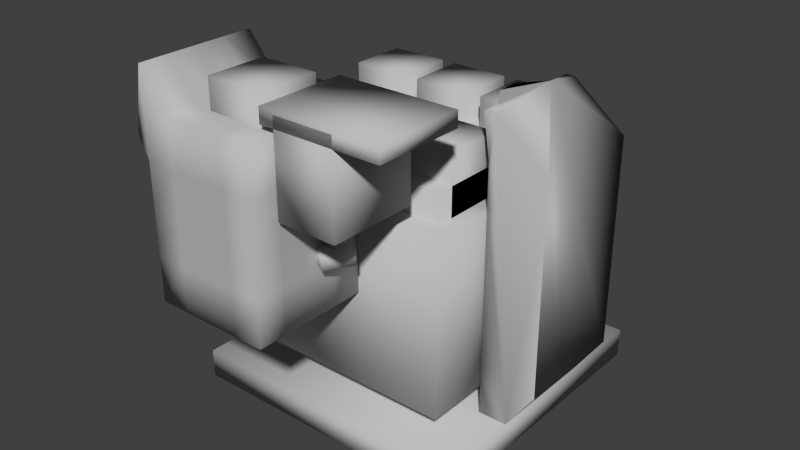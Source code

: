 # Source: trackTurretlv2.blend  (saved by Blender 2.70.0; exported with 4.5.12 LTS)
import bpy
from mathutils import Matrix  # noqa: F401  (used for matrix-valued properties, if any)

bpy.ops.wm.read_factory_settings(use_empty=True)
scene = bpy.context.scene
scene.name = 'Scene'

# ---- collections
col_collection_1 = bpy.data.collections.new('Collection 1'); scene.collection.children.link(col_collection_1)

# ---- materials (node trees are filled in below, after node groups)
mat_lambert1 = bpy.data.materials.new('lambert1')
mat_lambert1.alpha_threshold = 0.0
mat_lambert1.use_transparent_shadow = False
mat_lambert1.diffuse_color = (0.5, 0.5, 0.5, 1.0)
mat_lambert1.roughness = 0.5
mat_lambert1.line_color = (0.0, 0.0, 0.0, 1.0)

# ---- material node trees

# ---- world
world_world = bpy.data.worlds.new('World'); scene.world = world_world
world_world.color = (0.05088, 0.05088, 0.05088)
world_world.use_sun_shadow = False
world_world.sun_shadow_jitter_overblur = 0.0
world_world.cycles.sampling_method = 'MANUAL'
world_world.cycles.sample_map_resolution = 256

# ---- meshes
me_untitled = bpy.data.meshes.new('Untitled')
me_untitled.from_pydata([(-5.0, 0.0, 5.0), (5.0, 0.0, 5.0), (-5.0, 1.0, 5.0), (5.0, 1.0, 5.0), (-5.0, 1.0, -5.0), (5.0, 1.0, -5.0), (-5.0, 0.0, -5.0), (5.0, 0.0, -5.0), (4.0, 1.0, 2.0), (5.0, 1.0, 2.0), (4.0, 2.429, 2.0), (5.97, 2.429, 2.0), (4.0, 3.857, 2.0), (5.97, 3.857, 2.0), (4.0, 5.286, 2.0), (5.97, 5.286, 2.0), (4.0, 6.714, 2.0), (5.97, 6.714, 2.0), (4.0, 8.143, 2.0), (5.97, 8.143, 2.0), (4.0, 9.571, 2.0), (5.97, 9.571, 2.0), (3.773, 11.0, 2.0), (4.182, 11.0, 2.0), (3.773, 11.0, 1.2), (3.182, 11.0, 0.4), (3.182, 11.0, -0.4), (3.862, 11.0, -1.2), (3.862, 11.0, -2.0), (4.182, 11.0, -2.0), (4.0, 9.571, -2.0), (5.97, 9.571, -2.0), (4.0, 8.143, -2.0), (5.97, 8.143, -2.0), (4.0, 6.714, -2.0), (5.97, 6.714, -2.0), (4.0, 5.286, -2.0), (5.97, 5.286, -2.0), (4.0, 3.857, -2.0), (5.97, 3.857, -2.0), (4.0, 2.429, -2.0), (5.97, 2.429, -2.0), (4.0, 1.0, -2.0), (5.0, 1.0, -2.0), (4.0, 1.0, -1.2), (5.0, 1.0, -1.2), (4.0, 1.0, -0.4), (5.0, 1.0, -0.4), (4.0, 1.0, 0.4), (5.0, 1.0, 0.4), (4.0, 1.0, 1.2), (5.0, 1.0, 1.2), (-4.0, 2.506, 0.25), (4.0, 2.506, 0.25), (-4.0, 3.767, 0.25), (4.0, 6.506, 0.25), (-4.0, 3.767, -0.25), (4.0, 6.506, -0.25), (-4.0, 2.506, -0.25), (4.0, 2.506, -0.25), (-5.0, 1.0, 1.5), (-4.0, 1.0, 1.5), (-5.0, 5.349, 0.185), (-4.0, 6.0, 0.185), (-5.0, 5.349, -0.4466), (-4.0, 6.0, -0.4466), (-5.0, 1.0, -1.5), (-4.0, 1.0, -1.5), (-1.0, 6.0, 3.0), (1.0, 6.0, 3.0), (-1.0, 10.0, 3.0), (1.0, 10.0, 3.0), (-1.0, 10.0, 1.0), (1.0, 10.0, 1.0), (-1.0, 6.0, 1.0), (1.0, 6.0, 1.0), (1.5, 6.0, 3.0), (3.5, 6.0, 3.0), (1.5, 10.0, 3.0), (3.5, 10.0, 3.0), (1.5, 10.0, 1.0), (3.5, 10.0, 1.0), (1.5, 6.0, 1.0), (3.5, 6.0, 1.0), (-3.5, 6.0, -1.0), (-1.5, 6.0, -1.0), (-3.5, 10.0, -1.0), (-1.5, 10.0, -1.0), (-3.5, 10.0, -3.0), (-1.5, 10.0, -3.0), (-3.5, 6.0, -3.0), (-1.5, 6.0, -3.0), (1.5, 6.0, -1.0), (3.5, 6.0, -1.0), (1.5, 10.0, -1.0), (3.5, 10.0, -1.0), (1.5, 10.0, -3.0), (3.5, 10.0, -3.0), (1.5, 6.0, -3.0), (3.5, 6.0, -3.0), (-1.0, 6.0, -1.0), (1.0, 6.0, -1.0), (-1.0, 10.0, -1.0), (1.0, 10.0, -1.0), (-1.0, 10.0, -3.0), (1.0, 10.0, -3.0), (-1.0, 6.0, -3.0), (1.0, 6.0, -3.0), (-3.5, 6.0, 3.0), (-1.5, 6.0, 3.0), (-3.5, 10.0, 3.0), (-1.5, 10.0, 3.0), (-3.5, 10.0, 1.0), (-1.5, 10.0, 1.0), (-3.5, 6.0, 1.0), (-1.5, 6.0, 1.0), (-4.0, 2.0, 4.25), (4.0, 2.0, 4.25), (-4.0, 8.0, 4.25), (4.0, 8.0, 4.25), (-4.0, 8.0, 0.25), (4.0, 8.0, 0.25), (-4.0, 2.0, 0.25), (4.0, 2.0, 0.25), (-4.0, 2.0, -0.25), (4.0, 2.0, -0.25), (-4.0, 8.0, -0.25), (4.0, 8.0, -0.25), (-4.0, 8.0, -4.25), (4.0, 8.0, -4.25), (-4.0, 2.0, -4.25), (4.0, 2.0, -4.25), (-3.5, 6.0, -0.5), (3.5, 6.0, -0.5), (-3.5, 9.0, -0.5), (3.5, 9.0, -0.5), (-3.5, 9.0, -3.5), (3.5, 9.0, -3.5), (-3.5, 6.0, -3.5), (3.5, 6.0, -3.5), (-3.5, 6.0, 3.5), (3.5, 6.0, 3.5), (-3.5, 9.0, 3.5), (3.5, 9.0, 3.5), (-3.5, 9.0, 0.5), (3.5, 9.0, 0.5), (-3.5, 6.0, 0.5), (3.5, 6.0, 0.5), (1.482, 6.95, 6.184), (1.982, 6.95, 5.318), (1.482, 7.45, 6.184), (1.982, 7.45, 5.318), (-1.982, 7.45, 4.184), (-1.482, 7.45, 3.318), (-1.982, 6.95, 4.184), (-1.482, 6.95, 3.318), (1.049, 7.009, 5.219), (1.549, 7.009, 5.219), (1.049, 7.009, 5.719), (1.549, 7.009, 5.719), (1.049, 11.01, 5.719), (1.549, 11.01, 5.719), (1.049, 11.01, 5.219), (1.549, 11.01, 5.219), (1.25, 8.9, 7.5), (3.25, 8.9, 7.5), (1.25, 11.9, 7.5), (3.25, 11.9, 7.5), (1.25, 11.9, 4.5), (3.25, 11.9, 4.5), (1.25, 8.9, 4.5), (3.25, 8.9, 4.5), (0.7593, 11.52, 7.5), (4.759, 11.52, 7.5), (0.7593, 12.02, 7.5), (4.759, 12.02, 7.5), (0.7593, 12.02, 4.5), (4.759, 12.02, 4.5), (0.7593, 11.52, 4.5), (4.759, 11.52, 4.5), (-1.419, 10.25, 7.22), (0.5808, 10.25, 7.22), (-1.419, 12.25, 7.22), (0.5808, 12.25, 7.22), (-1.419, 12.25, 5.22), (0.5808, 12.25, 5.22), (-1.419, 10.25, 5.22), (0.5808, 10.25, 5.22), (-2.916, 5.264, 8.271), (-1.916, 5.264, 8.271), (-0.9159, 5.264, 8.271), (0.08406, 5.264, 8.271), (1.084, 5.264, 8.271), (-2.916, 6.764, 8.271), (-1.916, 6.764, 8.271), (-0.9159, 6.764, 8.271), (0.08406, 6.764, 8.271), (1.084, 6.764, 8.271), (-2.916, 8.264, 8.271), (-1.916, 8.264, 8.271), (-0.9159, 8.264, 8.271), (0.08406, 8.264, 8.271), (1.084, 8.264, 8.271), (-2.916, 9.764, 8.271), (-1.916, 9.764, 8.271), (-0.9159, 9.764, 8.271), (0.08406, 9.764, 8.271), (1.084, 9.764, 8.271), (-2.916, 12.54, 8.271), (-1.916, 11.26, 8.271), (-0.9159, 11.26, 8.271), (0.08406, 11.26, 8.271), (1.084, 11.26, 8.271), (-2.916, 12.54, 7.271), (-1.916, 11.26, 7.271), (-0.9159, 11.26, 7.271), (0.08406, 11.26, 7.271), (1.084, 11.26, 7.271), (-2.916, 12.54, 6.271), (-1.916, 11.26, 6.271), (-0.9159, 11.26, 6.271), (0.08406, 11.26, 6.271), (1.084, 11.26, 6.271), (-2.916, 12.54, 5.271), (-1.916, 11.26, 5.271), (-0.9159, 11.26, 5.271), (0.08406, 11.26, 5.271), (1.084, 11.26, 5.271), (-2.916, 12.54, 4.271), (-1.916, 11.26, 4.271), (-0.9159, 11.26, 4.271), (0.08406, 11.26, 4.271), (1.084, 11.26, 4.271), (-2.916, 9.764, 4.271), (-1.916, 9.764, 4.271), (-0.9159, 9.764, 4.271), (0.08406, 9.764, 4.271), (1.084, 9.764, 4.271), (-2.916, 8.264, 4.271), (-1.916, 8.264, 4.271), (-0.9159, 8.264, 4.271), (0.08406, 8.264, 4.271), (1.084, 8.264, 4.271), (-2.916, 6.764, 4.271), (-1.916, 6.764, 4.271), (-0.9159, 6.764, 4.271), (0.08406, 6.764, 4.271), (1.084, 6.764, 4.271), (-2.916, 5.264, 4.271), (-1.916, 5.264, 4.271), (-0.9159, 5.264, 4.271), (0.08406, 5.264, 4.271), (1.084, 5.264, 4.271), (-2.916, 5.264, 5.271), (-1.916, 5.264, 5.271), (-0.9159, 5.264, 5.271), (0.08406, 5.264, 5.271), (1.084, 5.264, 5.271), (-2.916, 5.264, 6.271), (-1.916, 5.264, 6.271), (-0.9159, 5.264, 6.271), (0.08406, 5.264, 6.271), (1.084, 5.264, 6.271), (-2.916, 5.264, 7.271), (-1.916, 5.264, 7.271), (-0.9159, 5.264, 7.271), (0.08406, 5.264, 7.271), (1.084, 5.264, 7.271), (1.084, 6.764, 5.271), (1.084, 6.764, 6.271), (1.084, 6.764, 7.271), (1.084, 8.264, 5.271), (1.084, 8.264, 6.271), (1.084, 8.264, 7.271), (1.084, 9.764, 5.271), (1.084, 9.764, 6.271), (1.084, 9.764, 7.271), (-2.916, 6.764, 5.271), (-2.916, 6.764, 6.271), (-2.916, 6.764, 7.271), (-2.916, 8.264, 5.271), (-2.916, 8.264, 6.271), (-2.916, 8.264, 7.271), (-4.646, 9.764, 5.271), (-4.646, 9.764, 6.271), (-4.646, 9.764, 7.271)], [], [(0, 1, 3, 2), (2, 3, 5, 4), (4, 5, 7, 6), (6, 7, 1, 0), (1, 7, 5, 3), (6, 0, 2, 4), (11, 13, 15, 17, 19, 21, 23, 22, 20, 18, 16, 14, 12, 10, 8, 9), (29, 28, 27, 26, 25, 24, 22, 23, 21, 19, 17, 15, 13, 11, 9, 51, 49, 47, 45, 43, 41, 39, 37, 35, 33, 31), (31, 33, 35, 37, 39, 41, 43, 42, 40, 38, 36, 34, 32, 30, 28, 29), (42, 43, 45, 44), (44, 45, 47, 46), (46, 47, 49, 48), (48, 49, 51, 50), (50, 51, 9, 8), (10, 12, 14, 16, 18, 20, 22, 24, 25, 26, 27, 28, 30, 32, 34, 36, 38, 40, 42, 44, 46, 48, 50, 8), (52, 53, 55, 54), (54, 55, 57, 56), (56, 57, 59, 58), (58, 59, 53, 52), (53, 59, 57, 55), (58, 52, 54, 56), (60, 61, 63, 62), (62, 63, 65, 64), (64, 65, 67, 66), (66, 67, 61, 60), (61, 67, 65, 63), (66, 60, 62, 64), (68, 69, 71, 70), (70, 71, 73, 72), (72, 73, 75, 74), (74, 75, 69, 68), (69, 75, 73, 71), (74, 68, 70, 72), (76, 77, 79, 78), (78, 79, 81, 80), (80, 81, 83, 82), (82, 83, 77, 76), (77, 83, 81, 79), (82, 76, 78, 80), (84, 85, 87, 86), (86, 87, 89, 88), (88, 89, 91, 90), (90, 91, 85, 84), (85, 91, 89, 87), (90, 84, 86, 88), (92, 93, 95, 94), (94, 95, 97, 96), (96, 97, 99, 98), (98, 99, 93, 92), (93, 99, 97, 95), (98, 92, 94, 96), (100, 101, 103, 102), (102, 103, 105, 104), (104, 105, 107, 106), (106, 107, 101, 100), (101, 107, 105, 103), (106, 100, 102, 104), (108, 109, 111, 110), (110, 111, 113, 112), (112, 113, 115, 114), (114, 115, 109, 108), (109, 115, 113, 111), (114, 108, 110, 112), (116, 117, 119, 118), (118, 119, 121, 120), (120, 121, 123, 122), (122, 123, 117, 116), (117, 123, 121, 119), (122, 116, 118, 120), (124, 125, 127, 126), (126, 127, 129, 128), (128, 129, 131, 130), (130, 131, 125, 124), (125, 131, 129, 127), (130, 124, 126, 128), (132, 133, 135, 134), (134, 135, 137, 136), (136, 137, 139, 138), (138, 139, 133, 132), (133, 139, 137, 135), (138, 132, 134, 136), (140, 141, 143, 142), (142, 143, 145, 144), (144, 145, 147, 146), (146, 147, 141, 140), (141, 147, 145, 143), (146, 140, 142, 144), (148, 149, 151, 150), (150, 151, 153, 152), (152, 153, 155, 154), (154, 155, 149, 148), (149, 155, 153, 151), (154, 148, 150, 152), (156, 157, 159, 158), (158, 159, 161, 160), (160, 161, 163, 162), (162, 163, 157, 156), (157, 163, 161, 159), (162, 156, 158, 160), (164, 165, 167, 166), (166, 167, 169, 168), (168, 169, 171, 170), (170, 171, 165, 164), (165, 171, 169, 167), (170, 164, 166, 168), (172, 173, 175, 174), (174, 175, 177, 176), (176, 177, 179, 178), (178, 179, 173, 172), (173, 179, 177, 175), (178, 172, 174, 176), (180, 181, 183, 182), (182, 183, 185, 184), (184, 185, 187, 186), (186, 187, 181, 180), (181, 187, 185, 183), (186, 180, 182, 184), (188, 189, 194, 193), (189, 190, 195, 194), (190, 191, 196, 195), (191, 192, 197, 196), (193, 194, 199, 198), (194, 195, 200, 199), (195, 196, 201, 200), (196, 197, 202, 201), (198, 199, 204, 203), (199, 200, 205, 204), (200, 201, 206, 205), (201, 202, 207, 206), (203, 204, 209, 208), (204, 205, 210, 209), (205, 206, 211, 210), (206, 207, 212, 211), (208, 209, 214, 213), (209, 210, 215, 214), (210, 211, 216, 215), (211, 212, 217, 216), (213, 214, 219, 218), (214, 215, 220, 219), (215, 216, 221, 220), (216, 217, 222, 221), (218, 219, 224, 223), (219, 220, 225, 224), (220, 221, 226, 225), (221, 222, 227, 226), (223, 224, 229, 228), (224, 225, 230, 229), (225, 226, 231, 230), (226, 227, 232, 231), (228, 229, 234, 233), (229, 230, 235, 234), (230, 231, 236, 235), (231, 232, 237, 236), (233, 234, 239, 238), (234, 235, 240, 239), (235, 236, 241, 240), (236, 237, 242, 241), (238, 239, 244, 243), (239, 240, 245, 244), (240, 241, 246, 245), (241, 242, 247, 246), (243, 244, 249, 248), (244, 245, 250, 249), (245, 246, 251, 250), (246, 247, 252, 251), (248, 249, 254, 253), (249, 250, 255, 254), (250, 251, 256, 255), (251, 252, 257, 256), (253, 254, 259, 258), (254, 255, 260, 259), (255, 256, 261, 260), (256, 257, 262, 261), (258, 259, 264, 263), (259, 260, 265, 264), (260, 261, 266, 265), (261, 262, 267, 266), (263, 264, 189, 188), (264, 265, 190, 189), (265, 266, 191, 190), (266, 267, 192, 191), (257, 252, 247, 268), (262, 257, 268, 269), (267, 262, 269, 270), (192, 267, 270, 197), (268, 247, 242, 271), (269, 268, 271, 272), (270, 269, 272, 273), (197, 270, 273, 202), (271, 242, 237, 274), (272, 271, 274, 275), (273, 272, 275, 276), (202, 273, 276, 207), (274, 237, 232, 227), (275, 274, 227, 222), (276, 275, 222, 217), (207, 276, 217, 212), (248, 253, 277, 243), (253, 258, 278, 277), (258, 263, 279, 278), (263, 188, 193, 279), (243, 277, 280, 238), (277, 278, 281, 280), (278, 279, 282, 281), (279, 193, 198, 282), (238, 280, 283, 233), (280, 281, 284, 283), (281, 282, 285, 284), (282, 198, 203, 285), (233, 283, 223, 228), (283, 284, 218, 223), (284, 285, 213, 218), (285, 203, 208, 213)])
me_untitled.polygons.foreach_set('use_smooth', [True] * 213)
_uv = me_untitled.uv_layers.new(name='map1')
_uv.uv.foreach_set('vector', [0.4765, 0.4769, 0.4765, 0.7146, 0.4527, 0.7146, 0.4527, 0.4769, 2.271e-08, 0.4762, 0.0, 0.2381, 0.2381, 0.2381, 0.2381, 0.4762, 0.0, 0.7143, 6.244e-08, 0.4762, 0.02381, 0.4762, 0.02381, 0.7143, 0.2381, 0.0, 0.2381, 0.2381, 2.271e-08, 0.2381, 0.0, 2.271e-08, 0.02381, 0.7143, 0.02381, 0.4762, 0.04762, 0.4762, 0.04762, 0.7143, 0.4524, 0.4769, 0.4524, 0.7149, 0.4286, 0.7149, 0.4286, 0.4769, 0.7661, 0.7594, 0.7653, 0.7254, 0.7645, 0.6914, 0.7638, 0.6574, 0.763, 0.6234, 0.7622, 0.5893, 0.804, 0.5544, 0.8137, 0.5542, 0.8091, 0.5883, 0.8098, 0.6223, 0.8106, 0.6563, 0.8114, 0.6903, 0.8121, 0.7243, 0.8129, 0.7583, 0.8137, 0.7923, 0.7899, 0.7929, 0.4763, 0.3815, 0.4763, 0.3816, 0.4763, 0.4007, 0.4764, 0.4199, 0.4765, 0.439, 0.4764, 0.4578, 0.4765, 0.4769, 0.4764, 0.4767, 0.4422, 0.4762, 0.4082, 0.4762, 0.3742, 0.4763, 0.3402, 0.4763, 0.3062, 0.4764, 0.2722, 0.4765, 0.2382, 0.4768, 0.2382, 0.4578, 0.2382, 0.4387, 0.2382, 0.4197, 0.2381, 0.4007, 0.2381, 0.3816, 0.272, 0.3812, 0.306, 0.3812, 0.34, 0.3811, 0.3741, 0.3811, 0.4081, 0.381, 0.4421, 0.381, 0.8137, 0.7579, 0.8141, 0.7239, 0.8146, 0.6899, 0.8151, 0.6559, 0.8156, 0.6219, 0.816, 0.5879, 0.8396, 0.5542, 0.8634, 0.5545, 0.8629, 0.5885, 0.8624, 0.6225, 0.862, 0.6565, 0.8615, 0.6905, 0.861, 0.7246, 0.8606, 0.7586, 0.8634, 0.7926, 0.8558, 0.7925, 0.9762, 0.1732, 0.9524, 0.1732, 0.9524, 0.1542, 0.9762, 0.1542, 0.9762, 0.1542, 0.9524, 0.1542, 0.9524, 0.1351, 0.9762, 0.1351, 0.9762, 0.1351, 0.9524, 0.1351, 0.9524, 0.1161, 0.9762, 0.1161, 0.9762, 0.1161, 0.9524, 0.1161, 0.9524, 0.09702, 0.9762, 0.09702, 0.9762, 0.09702, 0.9524, 0.09702, 0.9524, 0.07797, 0.9762, 0.07797, 0.5718, 0.415, 0.5717, 0.449, 0.5717, 0.483, 0.5717, 0.5171, 0.5717, 0.5511, 0.5717, 0.5851, 0.5718, 0.6191, 0.5527, 0.6191, 0.5339, 0.6191, 0.5149, 0.6191, 0.4956, 0.6191, 0.4765, 0.6191, 0.4765, 0.585, 0.4765, 0.551, 0.4765, 0.517, 0.4765, 0.483, 0.4765, 0.449, 0.4765, 0.415, 0.4766, 0.381, 0.4956, 0.381, 0.5146, 0.381, 0.5337, 0.381, 0.5527, 0.381, 0.5718, 0.381, 0.6191, 0.0, 0.6191, 0.1902, 0.5238, 0.1902, 0.589, 4.61e-06, 0.8103, 0.1851, 0.6191, 0.1851, 0.6191, 0.1732, 0.8103, 0.1732, 0.4286, 0.6022, 0.2381, 0.6674, 0.2381, 0.5721, 0.4286, 0.5721, 0.1429, 0.9524, 0.3334, 0.9524, 0.3334, 0.9643, 0.1429, 0.9643, 0.7622, 0.8875, 0.7503, 0.8875, 0.7503, 0.7923, 0.7622, 0.7923, 0.6939, 0.5542, 0.682, 0.5542, 0.682, 0.5241, 0.6939, 0.5241, 0.4765, 0.8337, 0.5003, 0.8334, 0.5003, 0.9525, 0.4763, 0.9374, 0.667, 0.5542, 0.667, 0.5302, 0.682, 0.5302, 0.682, 0.5542, 0.5718, 0.7126, 0.5956, 0.697, 0.5956, 0.8162, 0.5718, 0.8163, 0.2143, 0.6667, 0.2381, 0.6667, 0.2381, 0.7381, 0.2143, 0.7381, 1.298e-05, 0.8095, 1.298e-05, 0.7381, 0.1191, 0.7632, 0.1191, 0.7782, 0.4286, 0.7388, 0.4286, 0.8102, 0.325, 0.7789, 0.325, 0.7639, 0.8099, 0.8643, 0.8575, 0.8643, 0.8575, 0.9595, 0.8099, 0.9595, 0.9524, 0.2446, 0.9524, 0.197, 1.0, 0.197, 1.0, 0.2446, 0.8813, 0.5476, 0.8337, 0.5476, 0.8337, 0.4524, 0.8813, 0.4524, 0.04764, 0.9048, 0.09526, 0.9048, 0.09526, 0.9524, 0.04764, 0.9524, 0.9284, 0.3566, 0.8808, 0.3566, 0.8808, 0.2614, 0.9284, 0.2614, 0.6194, 0.8635, 0.667, 0.8635, 0.667, 0.9587, 0.6194, 0.9587, 0.9764, 0.5476, 0.9289, 0.5476, 0.9289, 0.4524, 0.9764, 0.4524, 0.1429, 1.0, 0.09527, 1.0, 0.09527, 0.9524, 0.1429, 0.9524, 0.8575, 0.7929, 0.9051, 0.7929, 0.9051, 0.8881, 0.8575, 0.8881, 0.1429, 0.9048, 0.1429, 0.9524, 0.09526, 0.9524, 0.09526, 0.9048, 0.911, 0.6494, 0.8634, 0.6494, 0.8634, 0.5542, 0.911, 0.5542, 0.911, 0.6974, 0.9586, 0.6974, 0.9586, 0.7926, 0.911, 0.7926, 1.298e-05, 0.881, 0.04756, 0.881, 0.04756, 0.9762, 1.3e-05, 0.9762, 0.04764, 1.0, 0.04764, 0.9524, 0.09526, 0.9524, 0.09526, 1.0, 0.4286, 0.8102, 0.4762, 0.8102, 0.4762, 0.9054, 0.4286, 0.9054, 0.2143, 0.9048, 0.2143, 0.9524, 0.1667, 0.9524, 0.1667, 0.9048, 0.911, 0.7926, 0.8634, 0.7926, 0.8634, 0.6974, 0.911, 0.6974, 0.5718, 0.8635, 0.6194, 0.8635, 0.6194, 0.9587, 0.5718, 0.9587, 0.7384, 0.9589, 0.6909, 0.9589, 0.6909, 0.8637, 0.7384, 0.8637, 0.8575, 0.9833, 0.8575, 0.9357, 0.9051, 0.9357, 0.9051, 0.9833, 0.8337, 0.3572, 0.8813, 0.3572, 0.8813, 0.4524, 0.8337, 0.4524, 0.7618, 0.3807, 0.7142, 0.3807, 0.7142, 0.3331, 0.7618, 0.3331, 0.3488, 0.9055, 0.3012, 0.9055, 0.3012, 0.8102, 0.3488, 0.8102, 0.911, 0.6021, 0.9586, 0.6021, 0.9586, 0.6974, 0.911, 0.6974, 0.9284, 0.2614, 0.976, 0.2614, 0.976, 0.3566, 0.9284, 0.3566, 0.9527, 0.9833, 0.9051, 0.9833, 0.9051, 0.9357, 0.9527, 0.9357, 0.9048, 0.1732, 0.8571, 0.1732, 0.8571, 0.07797, 0.9048, 0.07797, 0.5241, 0.9048, 0.5717, 0.9048, 0.5717, 0.9524, 0.5241, 0.9524, 0.8813, 0.3572, 0.9289, 0.3572, 0.9289, 0.4524, 0.8813, 0.4524, 0.9048, 0.07797, 0.9524, 0.07797, 0.9524, 0.1732, 0.9048, 0.1732, 0.8098, 0.9595, 0.7622, 0.9595, 0.7622, 0.8643, 0.8098, 0.8643, 0.9586, 0.6021, 0.911, 0.6021, 0.911, 0.5545, 0.9586, 0.5545, 0.4762, 0.8102, 0.4286, 0.8102, 0.4286, 0.7149, 0.4762, 0.7149, 0.2774, 0.9293, 0.2298, 0.9293, 0.2298, 0.8817, 0.2774, 0.8817, 0.9289, 0.5476, 0.8813, 0.5476, 0.8813, 0.4524, 0.9289, 0.4524, 0.9051, 0.7929, 0.9527, 0.7929, 0.9527, 0.8881, 0.9051, 0.8881, 0.5238, 0.1905, 0.5238, 0.3807, 0.381, 0.3807, 0.381, 0.1905, 0.5238, 0.3807, 0.5238, 0.1902, 0.6191, 0.1902, 0.6191, 0.3807, 0.2381, 0.1905, 0.2381, 1.105e-05, 0.381, 0.0, 0.381, 0.1905, 0.2381, 0.4769, 0.4286, 0.4769, 0.4286, 0.5721, 0.2381, 0.5721, 0.7622, 0.697, 0.667, 0.697, 0.667, 0.5542, 0.7622, 0.5542, 0.7142, 0.1902, 0.8094, 0.1902, 0.8094, 0.3331, 0.7142, 0.3331, 0.5238, 0.0, 0.5238, 0.1902, 0.381, 0.1902, 0.381, 2.204e-05, 0.2381, 0.6667, 0.04763, 0.6667, 0.04763, 0.5714, 0.2381, 0.5714, 0.2381, 0.381, 0.2381, 0.1905, 0.381, 0.1905, 0.381, 0.3809, 0.04762, 0.4762, 0.2381, 0.4762, 0.2381, 0.5714, 0.04762, 0.5714, 0.5717, 0.762, 0.4765, 0.762, 0.4765, 0.6191, 0.5717, 0.6191, 0.7622, 0.5238, 0.667, 0.5238, 0.667, 0.381, 0.7622, 0.381, 0.667, 0.697, 0.667, 0.8634, 0.5956, 0.8635, 0.5956, 0.697, 0.667, 0.8637, 0.667, 0.697, 0.7384, 0.697, 0.7384, 0.8637, 0.7143, 0.1732, 0.7143, 0.006554, 0.7857, 0.006549, 0.7857, 0.1732, 0.2619, 0.6674, 0.4286, 0.6674, 0.4286, 0.7388, 0.2619, 0.7388, 0.07144, 0.881, 1.298e-05, 0.881, 1.298e-05, 0.8095, 0.07144, 0.8095, 0.1429, 0.8333, 0.2143, 0.8333, 0.2143, 0.9048, 0.1429, 0.9048, 0.8808, 0.1902, 0.8808, 0.3566, 0.8094, 0.3566, 0.8094, 0.1902, 0.7857, 0.1732, 0.7857, 0.006549, 0.8571, 0.006549, 0.8571, 0.1732, 0.7622, 0.5238, 0.7622, 0.3572, 0.8337, 0.3572, 0.8337, 0.5238, 0.04763, 0.6667, 0.2143, 0.6667, 0.2143, 0.7381, 0.04763, 0.7381, 0.4286, 0.8816, 0.3572, 0.8816, 0.3572, 0.8102, 0.4286, 0.8102, 0.1429, 0.9048, 0.07147, 0.9048, 0.07147, 0.8333, 0.1429, 0.8333, 0.7059, 0.5541, 0.7059, 0.5334, 0.7178, 0.5334, 0.7178, 0.5542, 0.9765, 0.8881, 0.9527, 0.8881, 0.9527, 0.7929, 0.9765, 0.7929, 0.7059, 0.5333, 0.7059, 0.5542, 0.6939, 0.5542, 0.6939, 0.5333, 0.667, 0.8637, 0.6908, 0.8637, 0.6908, 0.9589, 0.667, 0.9589, 0.9046, 0.1783, 0.9046, 0.2614, 0.8927, 0.2614, 0.8927, 0.1783, 0.8927, 0.1764, 0.8927, 0.2614, 0.8808, 0.2614, 0.8808, 0.1764, 0.631, 0.3807, 0.6191, 0.3807, 0.6191, 0.3688, 0.631, 0.3688, 0.7503, 0.7923, 0.7384, 0.7923, 0.7384, 0.697, 0.7503, 0.697, 0.631, 0.3807, 0.631, 0.3688, 0.6429, 0.3688, 0.6429, 0.3807, 0.2143, 0.7381, 0.2262, 0.7381, 0.2262, 0.8333, 0.2143, 0.8333, 0.2143, 0.9286, 0.2143, 0.8333, 0.2262, 0.8333, 0.2262, 0.9286, 0.9586, 0.7926, 0.9586, 0.6974, 0.9705, 0.6974, 0.9705, 0.7926, 0.4286, 0.9531, 0.381, 0.9531, 0.381, 0.8816, 0.4286, 0.8817, 0.9524, 0.07797, 0.9048, 0.07797, 0.9048, 0.006537, 0.9524, 0.006537, 0.9048, 0.1732, 0.9524, 0.1732, 0.9524, 0.2446, 0.9048, 0.2446, 0.8571, 0.006537, 0.9048, 0.006537, 0.9048, 0.07797, 0.8571, 0.07797, 0.3012, 0.8817, 0.2298, 0.8817, 0.2298, 0.8102, 0.3012, 0.8102, 0.5717, 0.8334, 0.5717, 0.9048, 0.5003, 0.9048, 0.5003, 0.8334, 0.9586, 0.6972, 0.9586, 0.6021, 0.9705, 0.6021, 0.9705, 0.6972, 0.7622, 0.7929, 0.8575, 0.7929, 0.8575, 0.8643, 0.7622, 0.8643, 0.7503, 0.7923, 0.7503, 0.697, 0.7622, 0.697, 0.7622, 0.7923, 0.2298, 0.7388, 0.325, 0.7388, 0.325, 0.8102, 0.2298, 0.8102, 0.25, 0.7388, 0.25, 0.6674, 0.2619, 0.6674, 0.2619, 0.7388, 0.7622, 0.8875, 0.7622, 0.9589, 0.7503, 0.9589, 0.7503, 0.8875, 0.5241, 1.0, 0.5241, 0.9524, 0.5717, 0.9524, 0.5717, 1.0, 0.9524, 0.07797, 0.9524, 0.03035, 1.0, 0.03035, 1.0, 0.07797, 0.9527, 0.8881, 0.9527, 0.9357, 0.9051, 0.9357, 0.9051, 0.8881, 0.9051, 0.9357, 0.8575, 0.9357, 0.8575, 0.8881, 0.9051, 0.8881, 0.4286, 0.953, 0.4286, 0.9054, 0.4762, 0.9054, 0.4762, 0.953, 0.381, 0.9524, 0.381, 1.0, 0.3334, 1.0, 0.3334, 0.9524, 0.7142, 0.3634, 0.6904, 0.3634, 0.6904, 0.3277, 0.7142, 0.3277, 0.6904, 0.3634, 0.6666, 0.3634, 0.6666, 0.3277, 0.6904, 0.3277, 0.6666, 0.3634, 0.6428, 0.3634, 0.6428, 0.3277, 0.6666, 0.3277, 0.6428, 0.3634, 0.6191, 0.3634, 0.6191, 0.3277, 0.6428, 0.3277, 0.7142, 0.3277, 0.6904, 0.3277, 0.6904, 0.292, 0.7142, 0.292, 0.6904, 0.3277, 0.6666, 0.3277, 0.6666, 0.292, 0.6904, 0.292, 0.6666, 0.3277, 0.6428, 0.3277, 0.6428, 0.292, 0.6666, 0.292, 0.6428, 0.3277, 0.6191, 0.3277, 0.6191, 0.292, 0.6428, 0.292, 0.7142, 0.292, 0.6904, 0.292, 0.6904, 0.2563, 0.7142, 0.2563, 0.6904, 0.292, 0.6666, 0.292, 0.6666, 0.2563, 0.6904, 0.2563, 0.6666, 0.292, 0.6428, 0.292, 0.6428, 0.2563, 0.6666, 0.2563, 0.6428, 0.292, 0.6191, 0.292, 0.6191, 0.2563, 0.6428, 0.2563, 0.7142, 0.2563, 0.6904, 0.2563, 0.6904, 0.2206, 0.7142, 0.1902, 0.6904, 0.2563, 0.6666, 0.2563, 0.6666, 0.2206, 0.6904, 0.2206, 0.6666, 0.2563, 0.6428, 0.2563, 0.6428, 0.2206, 0.6666, 0.2206, 0.6428, 0.2563, 0.6191, 0.2563, 0.6191, 0.2205, 0.6428, 0.2206, 0.9593, 0.4524, 0.9289, 0.4521, 0.9289, 0.4282, 0.9593, 0.4286, 0.4765, 0.8334, 0.4765, 0.8096, 0.5003, 0.8096, 0.5003, 0.8334, 0.4765, 0.8096, 0.4765, 0.7858, 0.5003, 0.7858, 0.5003, 0.8096, 0.4765, 0.7858, 0.4765, 0.762, 0.5003, 0.762, 0.5003, 0.7858, 0.9593, 0.4286, 0.9289, 0.4282, 0.9289, 0.4044, 0.9593, 0.4048, 0.5003, 0.8334, 0.5003, 0.8096, 0.5241, 0.8096, 0.5241, 0.8334, 0.5003, 0.8096, 0.5003, 0.7858, 0.5241, 0.7858, 0.5241, 0.8096, 0.5003, 0.7858, 0.5003, 0.762, 0.5241, 0.762, 0.5241, 0.7858, 0.9593, 0.4048, 0.9289, 0.4044, 0.9289, 0.3806, 0.9593, 0.381, 0.5241, 0.8334, 0.5241, 0.8096, 0.5479, 0.8096, 0.5479, 0.8334, 0.5241, 0.8096, 0.5241, 0.7858, 0.5479, 0.7858, 0.5479, 0.8096, 0.5241, 0.7858, 0.5241, 0.762, 0.5479, 0.762, 0.5479, 0.7858, 0.9593, 0.381, 0.9289, 0.3806, 0.9289, 0.3568, 0.9593, 0.3572, 0.5479, 0.8334, 0.5479, 0.8096, 0.5717, 0.8096, 0.5717, 0.8334, 0.5479, 0.8096, 0.5479, 0.7858, 0.5717, 0.7858, 0.5717, 0.8096, 0.5479, 0.7858, 0.5479, 0.762, 0.5717, 0.762, 0.5717, 0.7858, 0.5718, 0.381, 0.5956, 0.4113, 0.5956, 0.447, 0.5718, 0.447, 0.5956, 0.4113, 0.6194, 0.4113, 0.6194, 0.447, 0.5956, 0.447, 0.6194, 0.4113, 0.6432, 0.4113, 0.6432, 0.447, 0.6194, 0.447, 0.6432, 0.4113, 0.667, 0.4113, 0.667, 0.447, 0.6432, 0.447, 0.5718, 0.447, 0.5956, 0.447, 0.5956, 0.4827, 0.5718, 0.4827, 0.5956, 0.447, 0.6194, 0.447, 0.6194, 0.4827, 0.5956, 0.4827, 0.6194, 0.447, 0.6432, 0.447, 0.6432, 0.4827, 0.6194, 0.4827, 0.6432, 0.447, 0.667, 0.447, 0.667, 0.4827, 0.6432, 0.4827, 0.5718, 0.4827, 0.5956, 0.4827, 0.5956, 0.5184, 0.5718, 0.5184, 0.5956, 0.4827, 0.6194, 0.4827, 0.6194, 0.5185, 0.5956, 0.5184, 0.6194, 0.4827, 0.6432, 0.4827, 0.6432, 0.5185, 0.6194, 0.5185, 0.6432, 0.4827, 0.667, 0.4827, 0.667, 0.5185, 0.6432, 0.5185, 0.5718, 0.5184, 0.5956, 0.5184, 0.5956, 0.5542, 0.5718, 0.5542, 0.5956, 0.5184, 0.6194, 0.5185, 0.6194, 0.5542, 0.5956, 0.5542, 0.6194, 0.5185, 0.6432, 0.5185, 0.6432, 0.5542, 0.6194, 0.5542, 0.6432, 0.5185, 0.667, 0.5185, 0.667, 0.5542, 0.6432, 0.5542, 0.1191, 0.7381, 0.1429, 0.7381, 0.1429, 0.7619, 0.1191, 0.7619, 0.1429, 0.7381, 0.1667, 0.7381, 0.1667, 0.7619, 0.1429, 0.7619, 0.1667, 0.7381, 0.1905, 0.7381, 0.1905, 0.7619, 0.1667, 0.7619, 0.1905, 0.7381, 0.2143, 0.7381, 0.2143, 0.7619, 0.1905, 0.7619, 0.1191, 0.7619, 0.1429, 0.7619, 0.1429, 0.7857, 0.1191, 0.7857, 0.1429, 0.7619, 0.1667, 0.7619, 0.1667, 0.7857, 0.1429, 0.7857, 0.1667, 0.7619, 0.1905, 0.7619, 0.1905, 0.7857, 0.1667, 0.7857, 0.1905, 0.7619, 0.2143, 0.7619, 0.2143, 0.7857, 0.1905, 0.7857, 0.1191, 0.7857, 0.1429, 0.7857, 0.1429, 0.8095, 0.1191, 0.8095, 0.1429, 0.7857, 0.1667, 0.7857, 0.1667, 0.8095, 0.1429, 0.8095, 0.1667, 0.7857, 0.1905, 0.7857, 0.1905, 0.8095, 0.1667, 0.8095, 0.1905, 0.7857, 0.2143, 0.7857, 0.2143, 0.8095, 0.1905, 0.8095, 0.1191, 0.8095, 0.1429, 0.8095, 0.1429, 0.8333, 0.1191, 0.8333, 0.1429, 0.8095, 0.1667, 0.8095, 0.1667, 0.8333, 0.1429, 0.8333, 0.1667, 0.8095, 0.1905, 0.8095, 0.1905, 0.8333, 0.1667, 0.8333, 0.1905, 0.8095, 0.2143, 0.8095, 0.2143, 0.8333, 0.1905, 0.8333, 0.5956, 0.697, 0.5718, 0.697, 0.5718, 0.6613, 0.5956, 0.6613, 0.6194, 0.697, 0.5956, 0.697, 0.5956, 0.6613, 0.6194, 0.6613, 0.6432, 0.697, 0.6194, 0.697, 0.6194, 0.6613, 0.6432, 0.6613, 0.667, 0.697, 0.6432, 0.697, 0.6432, 0.6613, 0.667, 0.6613, 0.5956, 0.6613, 0.5718, 0.6613, 0.5718, 0.6256, 0.5956, 0.6256, 0.6194, 0.6613, 0.5956, 0.6613, 0.5956, 0.6256, 0.6194, 0.6256, 0.6432, 0.6613, 0.6194, 0.6613, 0.6194, 0.6256, 0.6432, 0.6256, 0.667, 0.6613, 0.6432, 0.6613, 0.6432, 0.6256, 0.667, 0.6256, 0.5956, 0.6256, 0.5718, 0.6256, 0.5718, 0.5899, 0.5956, 0.5899, 0.6194, 0.6256, 0.5956, 0.6256, 0.5956, 0.5899, 0.6194, 0.5899, 0.6432, 0.6256, 0.6194, 0.6256, 0.6194, 0.5899, 0.6432, 0.5899, 0.667, 0.6256, 0.6432, 0.6256, 0.6432, 0.5899, 0.667, 0.5899, 0.5956, 0.5899, 0.5718, 0.5899, 0.5718, 0.5542, 0.5956, 0.5542, 0.6194, 0.5899, 0.5956, 0.5899, 0.5956, 0.5542, 0.6194, 0.5542, 0.6432, 0.5899, 0.6194, 0.5899, 0.6194, 0.5542, 0.6432, 0.5542, 0.667, 0.5899, 0.6432, 0.5899, 0.6432, 0.5542, 0.667, 0.5542, 0.6191, 2.907e-06, 0.6429, 2.169e-06, 0.6429, 0.03572, 0.6191, 0.03572, 0.6429, 2.169e-06, 0.6667, 1.442e-06, 0.6667, 0.03572, 0.6429, 0.03572, 0.6667, 1.442e-06, 0.6905, 7.153e-07, 0.6905, 0.03572, 0.6667, 0.03572, 0.6905, 7.153e-07, 0.7143, 0.0, 0.7143, 0.03572, 0.6905, 0.03572, 0.6191, 0.03572, 0.6429, 0.03572, 0.6429, 0.07143, 0.6191, 0.07143, 0.6429, 0.03572, 0.6667, 0.03572, 0.6667, 0.07143, 0.6429, 0.07143, 0.6667, 0.03572, 0.6905, 0.03572, 0.6905, 0.07143, 0.6667, 0.07143, 0.6905, 0.03572, 0.7143, 0.03572, 0.7143, 0.07143, 0.6905, 0.07143, 0.6191, 0.07143, 0.6429, 0.07143, 0.6436, 0.1072, 0.6191, 0.1071, 0.3488, 0.9467, 0.325, 0.9467, 0.325, 0.9055, 0.3488, 0.9055, 0.325, 0.9467, 0.3012, 0.9467, 0.3012, 0.9055, 0.325, 0.9055, 0.6905, 0.07143, 0.7143, 0.07143, 0.7143, 0.1071, 0.6912, 0.1072, 0.6191, 0.1071, 0.6436, 0.1072, 0.6429, 0.1732, 0.6191, 0.1732, 0.6436, 0.1072, 0.6674, 0.1072, 0.6667, 0.1732, 0.6429, 0.1732, 0.6674, 0.1072, 0.6912, 0.1072, 0.6905, 0.1732, 0.6667, 0.1732, 0.6912, 0.1072, 0.7143, 0.1071, 0.7143, 0.1732, 0.6905, 0.1732])
me_untitled.materials.append(mat_lambert1)
me_untitled.use_remesh_preserve_volume = False
me_untitled.use_remesh_preserve_attributes = False
me_untitled.use_mirror_vertex_groups = False
me_untitled.update()

# ---- objects
ob_pcube4 = bpy.data.objects.new('pCube4', None)
ob_transform11 = bpy.data.objects.new('transform11', None)
ob_pcube24 = bpy.data.objects.new('pCube24', None)
ob_transform15 = bpy.data.objects.new('transform15', None)
ob_pcube1 = bpy.data.objects.new('pCube1', None)
ob_transform14 = bpy.data.objects.new('transform14', None)
ob_pcube20 = bpy.data.objects.new('pCube20', None)
ob_transform17 = bpy.data.objects.new('transform17', None)
ob_polysurface1 = bpy.data.objects.new('polySurface1', None)
ob_transform21 = bpy.data.objects.new('transform21', None)
ob_pcube19 = bpy.data.objects.new('pCube19', None)
ob_transform18 = bpy.data.objects.new('transform18', None)
ob_pcube3 = bpy.data.objects.new('pCube3', None)
ob_transform12 = bpy.data.objects.new('transform12', None)
ob_pcube16 = bpy.data.objects.new('pCube16', None)
ob_transform1 = bpy.data.objects.new('transform1', None)
ob_pcube14 = bpy.data.objects.new('pCube14', None)
ob_transform3 = bpy.data.objects.new('transform3', None)
ob_pcube9 = bpy.data.objects.new('pCube9', None)
ob_transform8 = bpy.data.objects.new('transform8', None)
ob_pcube23 = bpy.data.objects.new('pCube23', None)
ob_transform16 = bpy.data.objects.new('transform16', None)
ob_pcube13 = bpy.data.objects.new('pCube13', None)
ob_transform4 = bpy.data.objects.new('transform4', None)
ob_pcube15 = bpy.data.objects.new('pCube15', None)
ob_transform2 = bpy.data.objects.new('transform2', None)
ob_pcube11 = bpy.data.objects.new('pCube11', None)
ob_transform6 = bpy.data.objects.new('transform6', None)
ob_pcube2 = bpy.data.objects.new('pCube2', None)
ob_transform13 = bpy.data.objects.new('transform13', None)
ob_pcube7 = bpy.data.objects.new('pCube7', None)
ob_transform10 = bpy.data.objects.new('transform10', None)
ob_pcube12 = bpy.data.objects.new('pCube12', None)
ob_transform5 = bpy.data.objects.new('transform5', None)
ob_pcube18 = bpy.data.objects.new('pCube18', None)
ob_transform19 = bpy.data.objects.new('transform19', None)
ob_pcube17 = bpy.data.objects.new('pCube17', None)
ob_transform20 = bpy.data.objects.new('transform20', None)
ob_pcube8 = bpy.data.objects.new('pCube8', None)
ob_transform9 = bpy.data.objects.new('transform9', None)
ob_polysurface2 = bpy.data.objects.new('polySurface2', me_untitled)
ob_pcube10 = bpy.data.objects.new('pCube10', None)
ob_transform7 = bpy.data.objects.new('transform7', None)

# ---- transforms, parenting, visibility, modifiers, constraints
ob_pcube4.location = (-4.5, 0.0, 3.5)
ob_pcube4.rotation_euler = (1.571, -0.0, 0.0)
ob_pcube4.empty_image_offset = (0.0, 0.0)
ob_pcube4.color = (0.8, 0.8, 0.8, 1.0)
ob_pcube4.lineart.crease_threshold = 0.0
ob_transform11.parent = ob_pcube4
ob_transform11.location = (0.0, 0.0, 0.0)
ob_transform11.empty_image_offset = (0.0, 0.0)
ob_transform11.color = (0.8, 0.8, 0.8, 1.0)
ob_transform11.lineart.crease_threshold = 0.0
ob_pcube24.location = (-0.9159, -6.271, 8.264)
ob_pcube24.rotation_euler = (1.571, -0.0, 0.0)
ob_pcube24.empty_image_offset = (0.0, 0.0)
ob_pcube24.color = (0.8, 0.8, 0.8, 1.0)
ob_pcube24.lineart.crease_threshold = 0.0
ob_transform15.parent = ob_pcube24
ob_transform15.location = (0.0, 0.0, 0.0)
ob_transform15.empty_image_offset = (0.0, 0.0)
ob_transform15.color = (0.8, 0.8, 0.8, 1.0)
ob_transform15.lineart.crease_threshold = 0.0
ob_pcube1.location = (0.0, 0.0, 0.5)
ob_pcube1.rotation_euler = (1.571, -0.0, 0.0)
ob_pcube1.empty_image_offset = (0.0, 0.0)
ob_pcube1.color = (0.8, 0.8, 0.8, 1.0)
ob_pcube1.lineart.crease_threshold = 0.0
ob_transform14.parent = ob_pcube1
ob_transform14.location = (0.0, 0.0, 0.0)
ob_transform14.empty_image_offset = (0.0, 0.0)
ob_transform14.color = (0.8, 0.8, 0.8, 1.0)
ob_transform14.lineart.crease_threshold = 0.0
ob_pcube20.location = (2.759, -6.0, 11.77)
ob_pcube20.rotation_euler = (1.571, -0.0, 0.0)
ob_pcube20.empty_image_offset = (0.0, 0.0)
ob_pcube20.color = (0.8, 0.8, 0.8, 1.0)
ob_pcube20.lineart.crease_threshold = 0.0
ob_transform17.parent = ob_pcube20
ob_transform17.location = (0.0, 0.0, 0.0)
ob_transform17.empty_image_offset = (0.0, 0.0)
ob_transform17.color = (0.8, 0.8, 0.8, 1.0)
ob_transform17.lineart.crease_threshold = 0.0
ob_polysurface1.location = (0.0, 0.0, 0.0)
ob_polysurface1.rotation_euler = (1.571, -0.0, 0.0)
ob_polysurface1.empty_image_offset = (0.0, 0.0)
ob_polysurface1.color = (0.8, 0.8, 0.8, 1.0)
ob_polysurface1.lineart.crease_threshold = 0.0
ob_transform21.parent = ob_polysurface1
ob_transform21.location = (0.0, 0.0, 0.0)
ob_transform21.empty_image_offset = (0.0, 0.0)
ob_transform21.color = (0.8, 0.8, 0.8, 1.0)
ob_transform21.lineart.crease_threshold = 0.0
ob_pcube19.location = (2.25, -6.0, 10.4)
ob_pcube19.rotation_euler = (1.571, -0.0, 0.0)
ob_pcube19.empty_image_offset = (0.0, 0.0)
ob_pcube19.color = (0.8, 0.8, 0.8, 1.0)
ob_pcube19.lineart.crease_threshold = 0.0
ob_transform18.parent = ob_pcube19
ob_transform18.location = (0.0, 0.0, 0.0)
ob_transform18.empty_image_offset = (0.0, 0.0)
ob_transform18.color = (0.8, 0.8, 0.8, 1.0)
ob_transform18.lineart.crease_threshold = 0.0
ob_pcube3.location = (0.0, 0.0, 4.506)
ob_pcube3.rotation_euler = (1.571, -0.0, 0.0)
ob_pcube3.empty_image_offset = (0.0, 0.0)
ob_pcube3.color = (0.8, 0.8, 0.8, 1.0)
ob_pcube3.lineart.crease_threshold = 0.0
ob_transform12.parent = ob_pcube3
ob_transform12.location = (0.0, 0.0, 0.0)
ob_transform12.empty_image_offset = (0.0, 0.0)
ob_transform12.color = (0.8, 0.8, 0.8, 1.0)
ob_transform12.lineart.crease_threshold = 0.0
ob_pcube16.location = (0.0, -2.0, 7.5)
ob_pcube16.rotation_euler = (1.571, -0.0, 0.0)
ob_pcube16.empty_image_offset = (0.0, 0.0)
ob_pcube16.color = (0.8, 0.8, 0.8, 1.0)
ob_pcube16.lineart.crease_threshold = 0.0
ob_transform1.parent = ob_pcube16
ob_transform1.location = (0.0, 0.0, 0.0)
ob_transform1.empty_image_offset = (0.0, 0.0)
ob_transform1.color = (0.8, 0.8, 0.8, 1.0)
ob_transform1.lineart.crease_threshold = 0.0
ob_pcube14.location = (0.0, 2.25, 5.0)
ob_pcube14.rotation_euler = (1.571, -0.0, 0.0)
ob_pcube14.empty_image_offset = (0.0, 0.0)
ob_pcube14.color = (0.8, 0.8, 0.8, 1.0)
ob_pcube14.lineart.crease_threshold = 0.0
ob_transform3.parent = ob_pcube14
ob_transform3.location = (0.0, 0.0, 0.0)
ob_transform3.empty_image_offset = (0.0, 0.0)
ob_transform3.color = (0.8, 0.8, 0.8, 1.0)
ob_transform3.lineart.crease_threshold = 0.0
ob_pcube9.location = (-2.5, 2.0, 8.0)
ob_pcube9.rotation_euler = (1.571, -0.0, 0.0)
ob_pcube9.empty_image_offset = (0.0, 0.0)
ob_pcube9.color = (0.8, 0.8, 0.8, 1.0)
ob_pcube9.lineart.crease_threshold = 0.0
ob_transform8.parent = ob_pcube9
ob_transform8.location = (0.0, 0.0, 0.0)
ob_transform8.empty_image_offset = (0.0, 0.0)
ob_transform8.color = (0.8, 0.8, 0.8, 1.0)
ob_transform8.lineart.crease_threshold = 0.0
ob_pcube23.location = (-0.4192, -6.22, 11.25)
ob_pcube23.rotation_euler = (1.571, -0.0, 0.0)
ob_pcube23.empty_image_offset = (0.0, 0.0)
ob_pcube23.color = (0.8, 0.8, 0.8, 1.0)
ob_pcube23.lineart.crease_threshold = 0.0
ob_transform16.parent = ob_pcube23
ob_transform16.location = (0.0, 0.0, 0.0)
ob_transform16.empty_image_offset = (0.0, 0.0)
ob_transform16.color = (0.8, 0.8, 0.8, 1.0)
ob_transform16.lineart.crease_threshold = 0.0
ob_pcube13.location = (0.0, -2.25, 5.0)
ob_pcube13.rotation_euler = (1.571, -0.0, 0.0)
ob_pcube13.empty_image_offset = (0.0, 0.0)
ob_pcube13.color = (0.8, 0.8, 0.8, 1.0)
ob_pcube13.lineart.crease_threshold = 0.0
ob_transform4.parent = ob_pcube13
ob_transform4.location = (0.0, 0.0, 0.0)
ob_transform4.empty_image_offset = (0.0, 0.0)
ob_transform4.color = (0.8, 0.8, 0.8, 1.0)
ob_transform4.lineart.crease_threshold = 0.0
ob_pcube15.location = (0.0, 2.0, 7.5)
ob_pcube15.rotation_euler = (1.571, -0.0, 0.0)
ob_pcube15.empty_image_offset = (0.0, 0.0)
ob_pcube15.color = (0.8, 0.8, 0.8, 1.0)
ob_pcube15.lineart.crease_threshold = 0.0
ob_transform2.parent = ob_pcube15
ob_transform2.location = (0.0, 0.0, 0.0)
ob_transform2.empty_image_offset = (0.0, 0.0)
ob_transform2.color = (0.8, 0.8, 0.8, 1.0)
ob_transform2.lineart.crease_threshold = 0.0
ob_pcube11.location = (0.0, 2.0, 8.0)
ob_pcube11.rotation_euler = (1.571, -0.0, 0.0)
ob_pcube11.empty_image_offset = (0.0, 0.0)
ob_pcube11.color = (0.8, 0.8, 0.8, 1.0)
ob_pcube11.lineart.crease_threshold = 0.0
ob_transform6.parent = ob_pcube11
ob_transform6.location = (0.0, 0.0, 0.0)
ob_transform6.empty_image_offset = (0.0, 0.0)
ob_transform6.color = (0.8, 0.8, 0.8, 1.0)
ob_transform6.lineart.crease_threshold = 0.0
ob_pcube2.location = (4.5, 0.0, 6.0)
ob_pcube2.rotation_euler = (1.571, -0.0, 0.0)
ob_pcube2.empty_image_offset = (0.0, 0.0)
ob_pcube2.color = (0.8, 0.8, 0.8, 1.0)
ob_pcube2.lineart.crease_threshold = 0.0
ob_transform13.parent = ob_pcube2
ob_transform13.location = (0.0, 0.0, 0.0)
ob_transform13.empty_image_offset = (0.0, 0.0)
ob_transform13.color = (0.8, 0.8, 0.8, 1.0)
ob_transform13.lineart.crease_threshold = 0.0
ob_pcube7.location = (0.0, -2.0, 8.0)
ob_pcube7.rotation_euler = (1.571, -0.0, 0.0)
ob_pcube7.empty_image_offset = (0.0, 0.0)
ob_pcube7.color = (0.8, 0.8, 0.8, 1.0)
ob_pcube7.lineart.crease_threshold = 0.0
ob_transform10.parent = ob_pcube7
ob_transform10.location = (0.0, 0.0, 0.0)
ob_transform10.empty_image_offset = (0.0, 0.0)
ob_transform10.color = (0.8, 0.8, 0.8, 1.0)
ob_transform10.lineart.crease_threshold = 0.0
ob_pcube12.location = (-2.5, -2.0, 8.0)
ob_pcube12.rotation_euler = (1.571, -0.0, 0.0)
ob_pcube12.empty_image_offset = (0.0, 0.0)
ob_pcube12.color = (0.8, 0.8, 0.8, 1.0)
ob_pcube12.lineart.crease_threshold = 0.0
ob_transform5.parent = ob_pcube12
ob_transform5.location = (0.0, 0.0, 0.0)
ob_transform5.empty_image_offset = (0.0, 0.0)
ob_transform5.color = (0.8, 0.8, 0.8, 1.0)
ob_transform5.lineart.crease_threshold = 0.0
ob_pcube18.location = (1.299, -5.469, 9.009)
ob_pcube18.rotation_euler = (-3.142, -0.0, 0.0)
ob_pcube18.empty_image_offset = (0.0, 0.0)
ob_pcube18.color = (0.8, 0.8, 0.8, 1.0)
ob_pcube18.lineart.crease_threshold = 0.0
ob_transform19.parent = ob_pcube18
ob_transform19.location = (0.0, 0.0, 0.0)
ob_transform19.empty_image_offset = (0.0, 0.0)
ob_transform19.color = (0.8, 0.8, 0.8, 1.0)
ob_transform19.lineart.crease_threshold = 0.0
ob_pcube17.location = (0.0, -4.751, 7.2)
ob_pcube17.rotation_euler = (1.571, -0.0, 1.047)
ob_pcube17.empty_image_offset = (0.0, 0.0)
ob_pcube17.color = (0.8, 0.8, 0.8, 1.0)
ob_pcube17.lineart.crease_threshold = 0.0
ob_transform20.parent = ob_pcube17
ob_transform20.location = (0.0, 0.0, 0.0)
ob_transform20.empty_image_offset = (0.0, 0.0)
ob_transform20.color = (0.8, 0.8, 0.8, 1.0)
ob_transform20.lineart.crease_threshold = 0.0
ob_pcube8.location = (2.5, -2.0, 8.0)
ob_pcube8.rotation_euler = (1.571, -0.0, 0.0)
ob_pcube8.empty_image_offset = (0.0, 0.0)
ob_pcube8.color = (0.8, 0.8, 0.8, 1.0)
ob_pcube8.lineart.crease_threshold = 0.0
ob_transform9.parent = ob_pcube8
ob_transform9.location = (0.0, 0.0, 0.0)
ob_transform9.empty_image_offset = (0.0, 0.0)
ob_transform9.color = (0.8, 0.8, 0.8, 1.0)
ob_transform9.lineart.crease_threshold = 0.0
ob_polysurface2.location = (0.0, 0.0, 0.0)
ob_polysurface2.rotation_euler = (1.571, -0.0, 0.0)
ob_polysurface2.color = (0.8, 0.8, 0.8, 1.0)
ob_polysurface2.lineart.crease_threshold = 0.0
ob_pcube10.location = (2.5, 2.0, 8.0)
ob_pcube10.rotation_euler = (1.571, -0.0, 0.0)
ob_pcube10.empty_image_offset = (0.0, 0.0)
ob_pcube10.color = (0.8, 0.8, 0.8, 1.0)
ob_pcube10.lineart.crease_threshold = 0.0
ob_transform7.parent = ob_pcube10
ob_transform7.location = (0.0, 0.0, 0.0)
ob_transform7.empty_image_offset = (0.0, 0.0)
ob_transform7.color = (0.8, 0.8, 0.8, 1.0)
ob_transform7.lineart.crease_threshold = 0.0

# ---- collection membership
col_collection_1.objects.link(ob_pcube4)
col_collection_1.objects.link(ob_transform11)
col_collection_1.objects.link(ob_pcube24)
col_collection_1.objects.link(ob_transform15)
col_collection_1.objects.link(ob_pcube1)
col_collection_1.objects.link(ob_transform14)
col_collection_1.objects.link(ob_pcube20)
col_collection_1.objects.link(ob_transform17)
col_collection_1.objects.link(ob_polysurface1)
col_collection_1.objects.link(ob_transform21)
col_collection_1.objects.link(ob_pcube19)
col_collection_1.objects.link(ob_transform18)
col_collection_1.objects.link(ob_pcube3)
col_collection_1.objects.link(ob_transform12)
col_collection_1.objects.link(ob_pcube16)
col_collection_1.objects.link(ob_transform1)
col_collection_1.objects.link(ob_pcube14)
col_collection_1.objects.link(ob_transform3)
col_collection_1.objects.link(ob_pcube9)
col_collection_1.objects.link(ob_transform8)
col_collection_1.objects.link(ob_pcube23)
col_collection_1.objects.link(ob_transform16)
col_collection_1.objects.link(ob_pcube13)
col_collection_1.objects.link(ob_transform4)
col_collection_1.objects.link(ob_pcube15)
col_collection_1.objects.link(ob_transform2)
col_collection_1.objects.link(ob_pcube11)
col_collection_1.objects.link(ob_transform6)
col_collection_1.objects.link(ob_pcube2)
col_collection_1.objects.link(ob_transform13)
col_collection_1.objects.link(ob_pcube7)
col_collection_1.objects.link(ob_transform10)
col_collection_1.objects.link(ob_pcube12)
col_collection_1.objects.link(ob_transform5)
col_collection_1.objects.link(ob_pcube18)
col_collection_1.objects.link(ob_transform19)
col_collection_1.objects.link(ob_pcube17)
col_collection_1.objects.link(ob_transform20)
col_collection_1.objects.link(ob_pcube8)
col_collection_1.objects.link(ob_transform9)
col_collection_1.objects.link(ob_polysurface2)
col_collection_1.objects.link(ob_pcube10)
col_collection_1.objects.link(ob_transform7)

# ---- scene / render settings (as saved in the file)
scene.frame_start = 1; scene.frame_end = 250; scene.frame_set(1)
scene.render.engine = 'BLENDER_EEVEE_NEXT'
scene.render.resolution_percentage = 50
scene.render.dither_intensity = 0.0
scene.cycles.use_denoising = False
scene.cycles.samples = 10
scene.cycles.sampling_pattern = 'TABULATED_SOBOL'
scene.cycles.light_sampling_threshold = 0.0
scene.cycles.use_adaptive_sampling = False
scene.cycles.use_light_tree = False
scene.cycles.blur_glossy = 0.0
scene.cycles.volume_bounces = 1
scene.cycles.pixel_filter_type = 'GAUSSIAN'
scene.cycles.sample_clamp_indirect = 0.0
scene.view_settings.view_transform = 'Standard'
bpy.context.view_layer.update()

# ---- added for rendering (the .blend has no active camera and no usable light): camera, sun
cam_auto = bpy.data.cameras.new('AutoCamera')
cam_auto.lens = 50.0
cam_auto.sensor_width = 36.0
cam_auto.clip_end = 1000.0
ob_auto_camera = bpy.data.objects.new('AutoCamera', cam_auto)
scene.collection.objects.link(ob_auto_camera)
ob_auto_camera.location = (20.1915, -25.2831, 22.0343)
ob_auto_camera.rotation_euler = (1.09748, -7.21219e-08, 0.694738)
scene.camera = ob_auto_camera
light_auto_sun = bpy.data.lights.new('AutoSun', 'SUN')
light_auto_sun.energy = 3.0
light_auto_sun.angle = 0.0523599
ob_auto_sun = bpy.data.objects.new('AutoSun', light_auto_sun)
scene.collection.objects.link(ob_auto_sun)
ob_auto_sun.rotation_euler = (0.872665, 0.174533, 0.523599)
bpy.context.view_layer.update()
